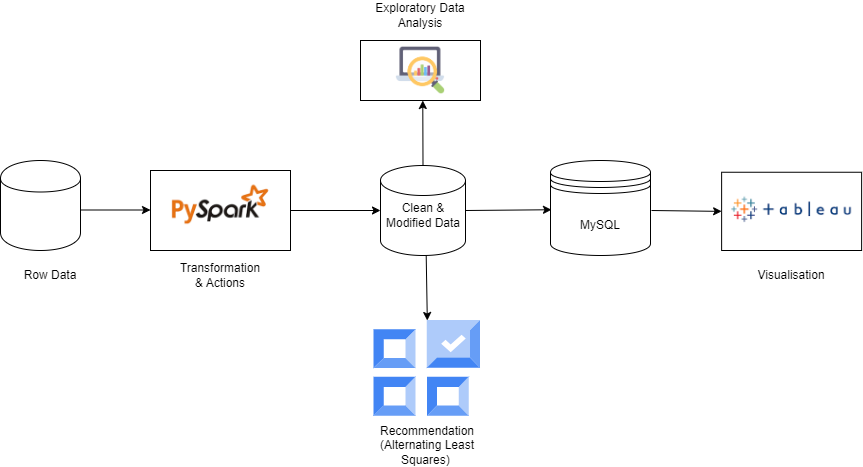

The diagram above was exported from draw.io. Its source (the exported page's mxGraphModel, read from the mxfile embedded in the PNG):
<mxGraphModel dx="1179" dy="493" grid="1" gridSize="10" guides="1" tooltips="1" connect="1" arrows="1" fold="1" page="1" pageScale="1" pageWidth="850" pageHeight="1100" math="0" shadow="0">
  <root>
    <mxCell id="0" />
    <mxCell id="1" parent="0" />
    <mxCell id="fImt8faCkejyMOM4n1_r-2" value="" style="shape=cylinder;whiteSpace=wrap;html=1;boundedLbl=1;backgroundOutline=1;" vertex="1" parent="1">
      <mxGeometry x="40" y="170" width="80" height="90" as="geometry" />
    </mxCell>
    <mxCell id="fImt8faCkejyMOM4n1_r-3" value="" style="endArrow=classic;html=1;rounded=0;" edge="1" parent="1">
      <mxGeometry width="50" height="50" relative="1" as="geometry">
        <mxPoint x="120" y="219.5" as="sourcePoint" />
        <mxPoint x="190" y="219.5" as="targetPoint" />
      </mxGeometry>
    </mxCell>
    <mxCell id="fImt8faCkejyMOM4n1_r-5" value="" style="rounded=0;whiteSpace=wrap;html=1;" vertex="1" parent="1">
      <mxGeometry x="190" y="180" width="140" height="80" as="geometry" />
    </mxCell>
    <mxCell id="fImt8faCkejyMOM4n1_r-4" value="" style="shape=image;verticalLabelPosition=bottom;labelBackgroundColor=default;verticalAlign=top;aspect=fixed;imageAspect=0;image=data:image/png,(base64 omitted: 6300 chars);" vertex="1" parent="1">
      <mxGeometry x="197.1" y="185" width="125.81" height="70" as="geometry" />
    </mxCell>
    <mxCell id="fImt8faCkejyMOM4n1_r-6" value="" style="shape=cylinder3;whiteSpace=wrap;html=1;boundedLbl=1;backgroundOutline=1;size=15;" vertex="1" parent="1">
      <mxGeometry x="420" y="175" width="85" height="90" as="geometry" />
    </mxCell>
    <mxCell id="fImt8faCkejyMOM4n1_r-7" value="" style="shape=datastore;whiteSpace=wrap;html=1;" vertex="1" parent="1">
      <mxGeometry x="590" y="170" width="100" height="95" as="geometry" />
    </mxCell>
    <mxCell id="fImt8faCkejyMOM4n1_r-8" value="Row Data" style="text;html=1;align=center;verticalAlign=middle;whiteSpace=wrap;rounded=0;" vertex="1" parent="1">
      <mxGeometry x="60" y="270" width="60" height="30" as="geometry" />
    </mxCell>
    <mxCell id="fImt8faCkejyMOM4n1_r-9" value="" style="endArrow=classic;html=1;rounded=0;exitX=1;exitY=0.5;exitDx=0;exitDy=0;entryX=0;entryY=0.5;entryDx=0;entryDy=0;entryPerimeter=0;" edge="1" parent="1" source="fImt8faCkejyMOM4n1_r-5" target="fImt8faCkejyMOM4n1_r-6">
      <mxGeometry width="50" height="50" relative="1" as="geometry">
        <mxPoint x="360" y="225" as="sourcePoint" />
        <mxPoint x="400" y="220" as="targetPoint" />
      </mxGeometry>
    </mxCell>
    <mxCell id="fImt8faCkejyMOM4n1_r-10" value="" style="endArrow=classic;html=1;rounded=0;entryX=0.011;entryY=0.622;entryDx=0;entryDy=0;entryPerimeter=0;exitX=1;exitY=0.5;exitDx=0;exitDy=0;exitPerimeter=0;" edge="1" parent="1" source="fImt8faCkejyMOM4n1_r-6">
      <mxGeometry width="50" height="50" relative="1" as="geometry">
        <mxPoint x="510" y="220" as="sourcePoint" />
        <mxPoint x="590.99" y="219.24" as="targetPoint" />
      </mxGeometry>
    </mxCell>
    <mxCell id="fImt8faCkejyMOM4n1_r-12" value="Transformation &amp;amp; Actions" style="text;html=1;align=center;verticalAlign=middle;whiteSpace=wrap;rounded=0;" vertex="1" parent="1">
      <mxGeometry x="230" y="270" width="60" height="30" as="geometry" />
    </mxCell>
    <mxCell id="fImt8faCkejyMOM4n1_r-13" value="Clean &amp;amp; Modified Data" style="text;html=1;align=center;verticalAlign=middle;whiteSpace=wrap;rounded=0;" vertex="1" parent="1">
      <mxGeometry x="423.75" y="210" width="77.5" height="30" as="geometry" />
    </mxCell>
    <mxCell id="fImt8faCkejyMOM4n1_r-14" value="MySQL" style="text;html=1;align=center;verticalAlign=middle;whiteSpace=wrap;rounded=0;" vertex="1" parent="1">
      <mxGeometry x="610" y="220" width="60" height="30" as="geometry" />
    </mxCell>
    <mxCell id="fImt8faCkejyMOM4n1_r-16" value="" style="rounded=0;whiteSpace=wrap;html=1;" vertex="1" parent="1">
      <mxGeometry x="761.12" y="181.75" width="140" height="78.25" as="geometry" />
    </mxCell>
    <mxCell id="fImt8faCkejyMOM4n1_r-15" value="" style="shape=image;verticalLabelPosition=bottom;labelBackgroundColor=default;verticalAlign=top;aspect=fixed;imageAspect=0;image=data:image/png,(base64 omitted: 2780 chars);" vertex="1" parent="1">
      <mxGeometry x="770" y="183.5" width="122.23" height="71.5" as="geometry" />
    </mxCell>
    <mxCell id="fImt8faCkejyMOM4n1_r-17" value="" style="endArrow=classic;html=1;rounded=0;entryX=0;entryY=0.5;entryDx=0;entryDy=0;" edge="1" parent="1" target="fImt8faCkejyMOM4n1_r-16">
      <mxGeometry width="50" height="50" relative="1" as="geometry">
        <mxPoint x="691" y="220" as="sourcePoint" />
        <mxPoint x="640" y="260" as="targetPoint" />
      </mxGeometry>
    </mxCell>
    <mxCell id="fImt8faCkejyMOM4n1_r-18" value="" style="editableCssRules=.*;html=1;shape=image;verticalLabelPosition=bottom;labelBackgroundColor=#ffffff;verticalAlign=top;aspect=fixed;imageAspect=0;image=data:image/svg+xml,(base64 omitted: 1432 chars);" vertex="1" parent="1">
      <mxGeometry x="413.61" y="330" width="106.39" height="95.75" as="geometry" />
    </mxCell>
    <mxCell id="fImt8faCkejyMOM4n1_r-25" value="Recommendation&lt;div&gt;(Alternating Least Squares)&amp;nbsp;&lt;/div&gt;" style="text;html=1;align=center;verticalAlign=middle;whiteSpace=wrap;rounded=0;" vertex="1" parent="1">
      <mxGeometry x="412.5" y="440" width="107.5" height="30" as="geometry" />
    </mxCell>
    <mxCell id="fImt8faCkejyMOM4n1_r-26" value="" style="whiteSpace=wrap;html=1;" vertex="1" parent="1">
      <mxGeometry x="400" y="50" width="120" height="60" as="geometry" />
    </mxCell>
    <mxCell id="fImt8faCkejyMOM4n1_r-36" value="Visualisation" style="text;html=1;align=center;verticalAlign=middle;whiteSpace=wrap;rounded=0;" vertex="1" parent="1">
      <mxGeometry x="801.12" y="270" width="60" height="30" as="geometry" />
    </mxCell>
    <mxCell id="fImt8faCkejyMOM4n1_r-37" value="" style="shape=image;verticalLabelPosition=bottom;labelBackgroundColor=default;verticalAlign=top;aspect=fixed;imageAspect=0;image=data:image/png,(base64 omitted: 4824 chars);" vertex="1" parent="1">
      <mxGeometry x="435" y="55" width="50" height="50" as="geometry" />
    </mxCell>
    <mxCell id="fImt8faCkejyMOM4n1_r-38" value="Exploratory Data Analysis" style="text;html=1;align=center;verticalAlign=middle;whiteSpace=wrap;rounded=0;" vertex="1" parent="1">
      <mxGeometry x="400" y="10" width="120" height="30" as="geometry" />
    </mxCell>
    <mxCell id="fImt8faCkejyMOM4n1_r-40" value="" style="endArrow=classic;html=1;rounded=0;exitX=0.5;exitY=0;exitDx=0;exitDy=0;exitPerimeter=0;" edge="1" parent="1" source="fImt8faCkejyMOM4n1_r-6">
      <mxGeometry width="50" height="50" relative="1" as="geometry">
        <mxPoint x="461.97" y="170" as="sourcePoint" />
        <mxPoint x="462.28000000000003" y="110" as="targetPoint" />
      </mxGeometry>
    </mxCell>
    <mxCell id="fImt8faCkejyMOM4n1_r-45" value="" style="endArrow=classic;html=1;rounded=0;entryX=0.5;entryY=0;entryDx=0;entryDy=0;" edge="1" parent="1" target="fImt8faCkejyMOM4n1_r-18">
      <mxGeometry width="50" height="50" relative="1" as="geometry">
        <mxPoint x="465.7" y="265" as="sourcePoint" />
        <mxPoint x="515.7" y="215" as="targetPoint" />
      </mxGeometry>
    </mxCell>
  </root>
</mxGraphModel>